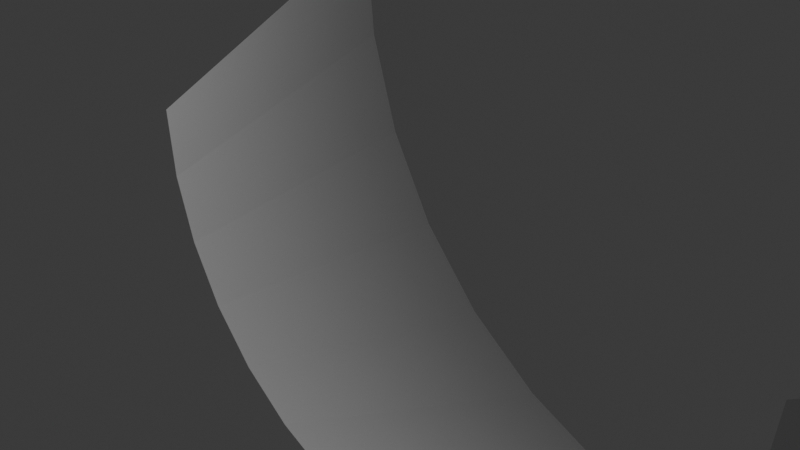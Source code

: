 # Source: 4_2_GeometryNodesPractice6_August17th2024_line_on_points_connected_mesh.blend  (saved by Blender 4.2.66; exported with 4.5.12 LTS)
import bpy
from mathutils import Matrix  # noqa: F401  (used for matrix-valued properties, if any)

bpy.ops.wm.read_factory_settings(use_empty=True)
scene = bpy.context.scene
scene.name = 'Scene'

# ---- collections
col_collection = bpy.data.collections.new('Collection'); scene.collection.children.link(col_collection)

# ---- node groups
ng_drawfacesbetweensimilarvertices = bpy.data.node_groups.new('DrawFacesBetweenSimilarVertices', 'GeometryNodeTree')
_s = ng_drawfacesbetweensimilarvertices.interface.new_socket(name='Geometry', in_out='OUTPUT', socket_type='NodeSocketGeometry')
_s = ng_drawfacesbetweensimilarvertices.interface.new_socket(name='Resolution', in_out='INPUT', socket_type='NodeSocketInt')
_s.default_value = 16
_s.min_value = 2
_s.max_value = 1000
_s = ng_drawfacesbetweensimilarvertices.interface.new_socket(name='Line 1 Geometry', in_out='INPUT', socket_type='NodeSocketGeometry')
_s = ng_drawfacesbetweensimilarvertices.interface.new_socket(name='Line 2 Geometry', in_out='INPUT', socket_type='NodeSocketGeometry')
_N = ng_drawfacesbetweensimilarvertices.nodes; _L = ng_drawfacesbetweensimilarvertices.links
n0 = _N.new('NodeGroupOutput'); n0.name = 'Group Output'; n0.location = (1084, 0)
n1 = _N.new('NodeGroupInput'); n1.name = 'Group Input'; n1.location = (-1094, 0)
n2 = _N.new('GeometryNodeMeshGrid'); n2.name = 'Grid'; n2.location = (-886, 206)
n2.inputs[3].default_value = 2
n3 = _N.new('GeometryNodeRepeatInput'); n3.name = 'Repeat Input'; n3.location = (-639, 268)
n3.inputs[2].default_value = 0
n4 = _N.new('GeometryNodeRepeatOutput'); n4.name = 'Repeat Output'; n4.location = (894, 273)
n4.repeat_items.clear()
_it = n4.repeat_items.new('GEOMETRY', 'Geometry')
_it = n4.repeat_items.new('INT', 'index')
n5 = _N.new('GeometryNodeSampleIndex'); n5.name = 'Sample Index'; n5.location = (-419, -3)
n5.data_type = 'FLOAT_VECTOR'
n6 = _N.new('GeometryNodeInputPosition'); n6.name = 'Position'; n6.location = (-894, 32)
n7 = _N.new('ShaderNodeMath'); n7.name = 'Math'; n7.location = (-232, 218)
n7.inputs[1].default_value = 2.0
n8 = _N.new('GeometryNodeSampleIndex'); n8.name = 'Sample Index.001'; n8.location = (-279, -334)
n8.data_type = 'FLOAT_VECTOR'
n9 = _N.new('GeometryNodeInputPosition'); n9.name = 'Position.001'; n9.location = (-822, -348)
n10 = _N.new('GeometryNodeSetPosition'); n10.name = 'Set Position'; n10.location = (171, 323)
n11 = _N.new('FunctionNodeCompare'); n11.name = 'Compare'; n11.location = (-26, 97)
n11.operation = 'EQUAL'
n12 = _N.new('GeometryNodeInputIndex'); n12.name = 'Index'; n12.location = (-254, -105)
n13 = _N.new('GeometryNodeSetPosition'); n13.name = 'Set Position.001'; n13.location = (547, 348)
n14 = _N.new('FunctionNodeCompare'); n14.name = 'Compare.001'; n14.location = (317, 32)
n14.operation = 'EQUAL'
n15 = _N.new('GeometryNodeInputIndex'); n15.name = 'Index.001'; n15.location = (-115, -217)
n16 = _N.new('ShaderNodeMath'); n16.name = 'Math.001'; n16.location = (137, -32)
n16.inputs[1].default_value = 1.0
n17 = _N.new('ShaderNodeMath'); n17.name = 'Math.002'; n17.location = (-588, 68)
n17.operation = 'DIVIDE'
n17.inputs[1].default_value = 2.0
n3.pair_with_output(n4)
_L.new(n3.outputs[1], n10.inputs[0])
_L.new(n3.outputs[2], n17.inputs[0])
_L.new(n7.outputs[0], n4.inputs[1])
_L.new(n3.outputs[2], n7.inputs[0])
_L.new(n15.outputs[0], n14.inputs[1])
_L.new(n12.outputs[0], n11.inputs[1])
_L.new(n13.outputs[0], n4.inputs[0])
_L.new(n3.outputs[2], n16.inputs[0])
_L.new(n3.outputs[2], n11.inputs[0])
_L.new(n17.outputs[0], n5.inputs[2])
_L.new(n2.outputs[0], n3.inputs[1])
_L.new(n16.outputs[0], n14.inputs[0])
_L.new(n11.outputs[0], n10.inputs[1])
_L.new(n5.outputs[0], n10.inputs[2])
_L.new(n8.outputs[0], n13.inputs[2])
_L.new(n17.outputs[0], n8.inputs[2])
_L.new(n9.outputs[0], n8.inputs[1])
_L.new(n6.outputs[0], n5.inputs[1])
_L.new(n14.outputs[0], n13.inputs[1])
_L.new(n10.outputs[0], n13.inputs[0])
_L.new(n1.outputs[1], n5.inputs[0])
_L.new(n1.outputs[0], n2.inputs[2])
_L.new(n1.outputs[0], n3.inputs[0])
_L.new(n1.outputs[2], n8.inputs[0])
_L.new(n4.outputs[0], n0.inputs[0])
n0.is_active_output = True
ng_drawfacesbetweenlineinstances = bpy.data.node_groups.new('DrawFacesBetweenLineInstances', 'GeometryNodeTree')
_s = ng_drawfacesbetweenlineinstances.interface.new_socket(name='Geometry', in_out='OUTPUT', socket_type='NodeSocketGeometry')
_s = ng_drawfacesbetweenlineinstances.interface.new_socket(name='Line Resolution', in_out='INPUT', socket_type='NodeSocketInt')
_s.default_value = 16
_s.min_value = 2
_s.max_value = 1000
_s = ng_drawfacesbetweenlineinstances.interface.new_socket(name='Instances', in_out='INPUT', socket_type='NodeSocketGeometry')
_s = ng_drawfacesbetweenlineinstances.interface.new_socket(name='Number of Instances', in_out='INPUT', socket_type='NodeSocketFloat')
_s.default_value = 0.5
_s.min_value = -1e+04
_s.max_value = 1e+04
_N = ng_drawfacesbetweenlineinstances.nodes; _L = ng_drawfacesbetweenlineinstances.links
n0 = _N.new('NodeGroupOutput'); n0.name = 'Group Output'; n0.location = (1011, 0)
n1 = _N.new('NodeGroupInput'); n1.name = 'Group Input'; n1.location = (-1021, 0)
n2 = _N.new('GeometryNodeGroup'); n2.name = 'Group'; n2.location = (39, -77)
n2.width = 351
n2.node_tree = ng_drawfacesbetweensimilarvertices
n3 = _N.new('GeometryNodeRepeatInput'); n3.name = 'Repeat Input'; n3.location = (-400, 278)
n3.inputs[2].default_value = 0
n4 = _N.new('GeometryNodeRepeatOutput'); n4.name = 'Repeat Output'; n4.location = (627, 178)
n4.repeat_items.clear()
_it = n4.repeat_items.new('GEOMETRY', 'Instances')
_it = n4.repeat_items.new('INT', 'index')
n5 = _N.new('ShaderNodeMath'); n5.name = 'Math'; n5.location = (115, 132)
n5.inputs[1].default_value = 1.0
n6 = _N.new('GeometryNodeRealizeInstances'); n6.name = 'Realize Instances'; n6.location = (-256, 90)
n7 = _N.new('GeometryNodeJoinGeometry'); n7.name = 'Join Geometry.001'; n7.location = (387, 199)
n8 = _N.new('GeometryNodeInputIndex'); n8.name = 'Index'; n8.location = (-757, -118)
n9 = _N.new('FunctionNodeCompare'); n9.name = 'Compare'; n9.location = (-497, 63)
n9.operation = 'EQUAL'
n9.data_type = 'INT'
n10 = _N.new('GeometryNodeRealizeInstances'); n10.name = 'Realize Instances.001'; n10.location = (-273, -165)
n11 = _N.new('GeometryNodeInputIndex'); n11.name = 'Index.001'; n11.location = (-777, -278)
n12 = _N.new('FunctionNodeCompare'); n12.name = 'Compare.001'; n12.location = (-587, -276)
n12.operation = 'EQUAL'
n12.data_type = 'INT'
n13 = _N.new('ShaderNodeMath'); n13.name = 'Math.001'; n13.location = (-821, 61)
n13.operation = 'SUBTRACT'
n13.inputs[1].default_value = 1.0
n14 = _N.new('GeometryNodeMergeByDistance'); n14.name = 'Merge by Distance'; n14.location = (821, 175)
n3.pair_with_output(n4)
_L.new(n2.outputs[0], n7.inputs[0])
_L.new(n13.outputs[0], n3.inputs[0])
_L.new(n5.outputs[0], n4.inputs[1])
_L.new(n12.outputs[0], n10.inputs[1])
_L.new(n8.outputs[0], n9.inputs[3])
_L.new(n10.outputs[0], n2.inputs[2])
_L.new(n6.outputs[0], n2.inputs[1])
_L.new(n4.outputs[0], n14.inputs[0])
_L.new(n7.outputs[0], n4.inputs[0])
_L.new(n3.outputs[2], n9.inputs[2])
_L.new(n9.outputs[0], n6.inputs[1])
_L.new(n3.outputs[2], n5.inputs[0])
_L.new(n3.outputs[1], n7.inputs[0])
_L.new(n11.outputs[0], n12.inputs[3])
_L.new(n5.outputs[0], n12.inputs[2])
_L.new(n1.outputs[2], n13.inputs[0])
_L.new(n1.outputs[1], n6.inputs[0])
_L.new(n1.outputs[1], n10.inputs[0])
_L.new(n1.outputs[0], n2.inputs[0])
_L.new(n14.outputs[0], n0.inputs[0])
n0.is_active_output = True
ng_geometry_nodes = bpy.data.node_groups.new('Geometry Nodes', 'GeometryNodeTree')
_s = ng_geometry_nodes.interface.new_socket(name='Geometry', in_out='OUTPUT', socket_type='NodeSocketGeometry')
_s = ng_geometry_nodes.interface.new_socket(name='Geometry', in_out='INPUT', socket_type='NodeSocketGeometry')
_s = ng_geometry_nodes.interface.new_socket(name='Resolution', in_out='INPUT', socket_type='NodeSocketInt')
_s.default_value = 16
_s.min_value = 2
_s.max_value = 256
_s = ng_geometry_nodes.interface.new_socket(name='Count', in_out='INPUT', socket_type='NodeSocketInt')
_s.default_value = 10
_s.min_value = 1
_s.max_value = 10000
ng_geometry_nodes.is_modifier = True
_N = ng_geometry_nodes.nodes; _L = ng_geometry_nodes.links
n0 = _N.new('NodeGroupInput'); n0.name = 'Group Input'; n0.location = (-532, -15)
n1 = _N.new('NodeGroupOutput'); n1.name = 'Group Output'; n1.location = (833, 27)
n2 = _N.new('GeometryNodeCurveArc'); n2.name = 'Arc'; n2.location = (-264, 78)
n2.inputs[6].default_value = 3.142
n3 = _N.new('GeometryNodeInstanceOnPoints'); n3.name = 'Instance on Points'; n3.location = (115, 200)
n3.inputs[5].default_value = (-1.571, 0.0, 0.0)
n4 = _N.new('GeometryNodeMeshLine'); n4.name = 'Mesh Line'; n4.location = (-204, 344)
n4.inputs[3].default_value = (0.0, 1.0, 0.0)
n5 = _N.new('GeometryNodeInputIndex'); n5.name = 'Index.002'; n5.location = (-475, -286)
n6 = _N.new('ShaderNodeMath'); n6.name = 'Math.002'; n6.location = (-190, -221)
n6.operation = 'MULTIPLY_ADD'
n6.inputs[1].default_value = 0.7
n6.inputs[2].default_value = 4.3
n7 = _N.new('GeometryNodeGroup'); n7.name = 'Group.001'; n7.location = (426, 19)
n7.width = 283
n7.node_tree = ng_drawfacesbetweenlineinstances
_L.new(n0.outputs[1], n2.inputs[0])
_L.new(n2.outputs[0], n3.inputs[2])
_L.new(n4.outputs[0], n3.inputs[0])
_L.new(n0.outputs[2], n4.inputs[0])
_L.new(n5.outputs[0], n6.inputs[0])
_L.new(n6.outputs[0], n3.inputs[6])
_L.new(n0.outputs[2], n7.inputs[2])
_L.new(n3.outputs[0], n7.inputs[1])
_L.new(n0.outputs[1], n7.inputs[0])
_L.new(n7.outputs[0], n1.inputs[0])
n1.is_active_output = True

# ---- world
world_world = bpy.data.worlds.new('World'); scene.world = world_world
world_world.use_nodes = True; world_world.node_tree.nodes.clear()
_N = world_world.node_tree.nodes; _L = world_world.node_tree.links
n0 = _N.new('ShaderNodeOutputWorld'); n0.name = 'World Output'; n0.location = (300, 300)
n1 = _N.new('ShaderNodeBackground'); n1.name = 'Background'; n1.location = (10, 300)
n1.inputs[0].default_value = (0.05088, 0.05088, 0.05088, 1.0)
_L.new(n1.outputs[0], n0.inputs[0])
n0.is_active_output = True
world_world.color = (0.05088, 0.05088, 0.05088)
world_world.sun_shadow_jitter_overblur = 0.0

# ---- cameras
cam_camera = bpy.data.cameras.new('Camera')
cam_camera.clip_end = 100.0
cam_camera.ortho_scale = 7.314

# ---- lights
light_light = bpy.data.lights.new('Light', 'POINT')
light_light.energy = 1000.0
light_light.shadow_soft_size = 0.1

# ---- meshes
me_plane = bpy.data.meshes.new('Plane')
me_plane.from_pydata([(-1.0, -1.0, 0.0), (1.0, -1.0, 0.0), (-1.0, 1.0, 0.0), (1.0, 1.0, 0.0)], [], [(0, 1, 3, 2)])
_uv = me_plane.uv_layers.new(name='UVMap')
_uv.uv.foreach_set('vector', [0.0, 0.0, 1.0, 0.0, 1.0, 1.0, 0.0, 1.0])
me_plane.update()

# ---- objects
ob_light = bpy.data.objects.new('Light', light_light)
ob_camera_lifeisvaluable = bpy.data.objects.new('Camera_LifeIsValuable', cam_camera)
ob_plane = bpy.data.objects.new('Plane', me_plane)

# ---- transforms, parenting, visibility, modifiers, constraints
ob_light.location = (4.076, 1.005, 5.904)
ob_light.rotation_euler = (0.6503, 0.05522, 1.866)
ob_light.lock_rotations_4d = False
ob_light.empty_display_type = 'ARROWS'
ob_light.color = (0.0, 0.0, 0.0, 0.0)
ob_light.lineart.crease_threshold = 0.0
ob_camera_lifeisvaluable.location = (7.359, -6.926, 4.958)
ob_camera_lifeisvaluable.rotation_euler = (1.109, 0.0, 0.8149)
ob_camera_lifeisvaluable.lock_rotations_4d = False
ob_camera_lifeisvaluable.empty_display_type = 'ARROWS'
ob_camera_lifeisvaluable.color = (0.0, 0.0, 0.0, 0.0)
ob_camera_lifeisvaluable.display_type = 'WIRE'
ob_camera_lifeisvaluable.lineart.crease_threshold = 0.0
ob_plane.location = (0.0, 0.0, 0.0)
_m = ob_plane.modifiers.new('GeometryNodes', 'NODES')
_m.node_group = ng_geometry_nodes

# ---- collection membership
col_collection.objects.link(ob_light)
col_collection.objects.link(ob_camera_lifeisvaluable)
col_collection.objects.link(ob_plane)

# ---- scene / render settings (as saved in the file)
scene.camera = ob_camera_lifeisvaluable
scene.frame_start = 1; scene.frame_end = 250; scene.frame_set(1)
scene.render.engine = 'BLENDER_EEVEE_NEXT'
scene.render.image_settings.file_format = 'FFMPEG'
scene.render.image_settings.color_mode = 'RGB'
bpy.context.view_layer.update()
